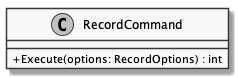

The diagram above was rendered by PlantUML. Its source (embedded in the PNG):
@startuml
skinparam monochrome true
skinparam classAttributeIconSize 0

class RecordCommand {
    + Execute(options: RecordOptions) : int
}

@enduml